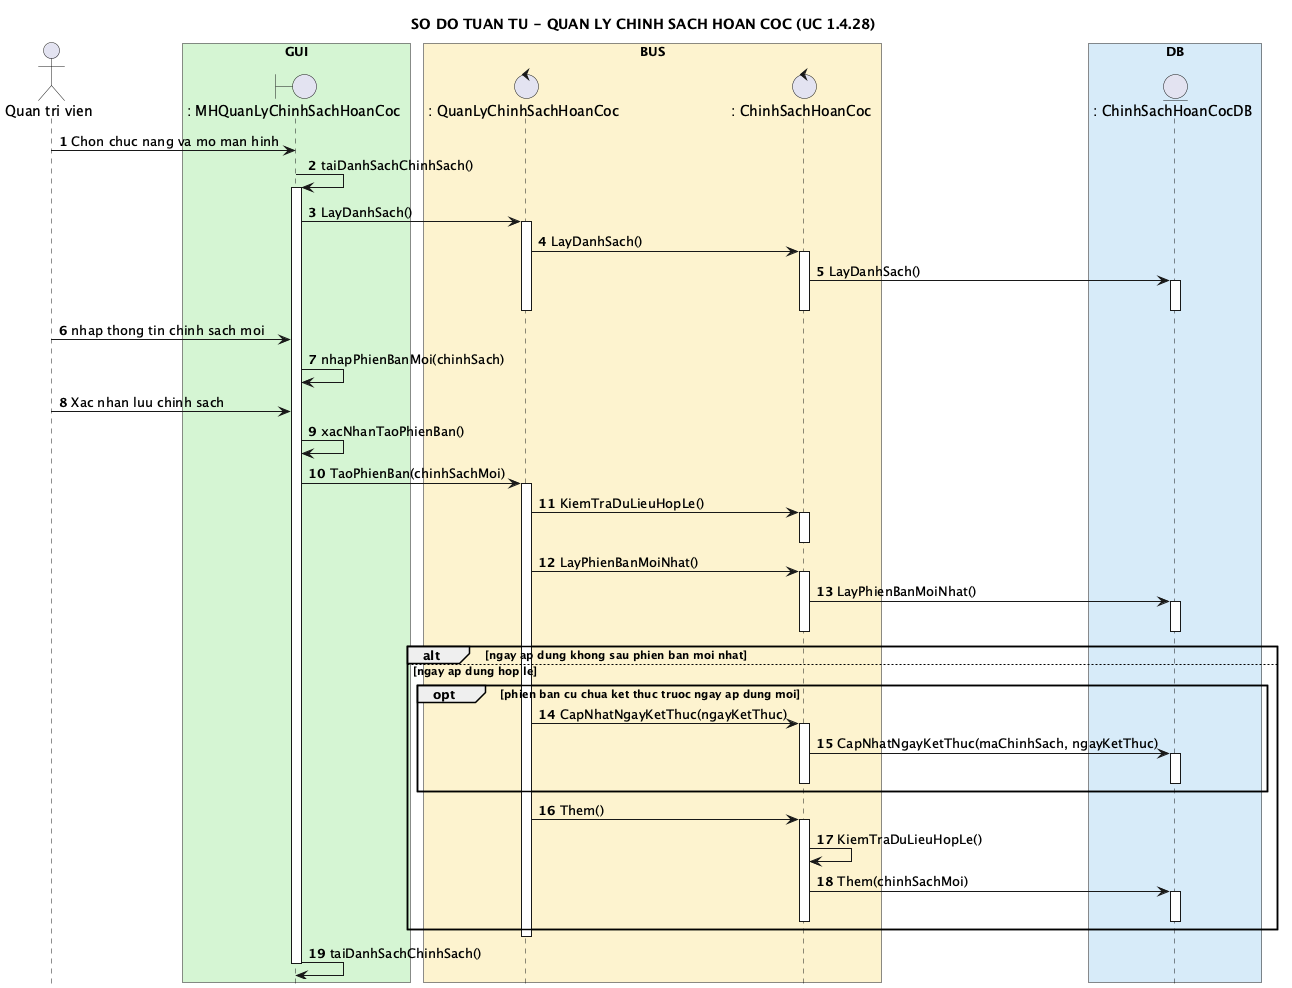

The diagram above was rendered by PlantUML. Its source (embedded in the PNG):
@startuml
title SO DO TUAN TU - QUAN LY CHINH SACH HOAN COC (UC 1.4.28)

hide footbox
autonumber 1 1
skinparam shadowing false

actor "Quan tri vien" as QTV

box "GUI" #D5F5D3
boundary ": MHQuanLyChinhSachHoanCoc" as MH
end box

box "BUS" #FCF3CF
control ": QuanLyChinhSachHoanCoc" as QLCSHC
control ": ChinhSachHoanCoc" as CS
end box

box "DB" #D6EAF8
entity ": ChinhSachHoanCocDB" as CSDB
end box

' === Luong 1: Tai lich su khi mo man hinh ===
QTV -> MH : Chon chuc nang va mo man hinh
MH -> MH : taiDanhSachChinhSach()
activate MH
MH -> QLCSHC : LayDanhSach()
activate QLCSHC
QLCSHC -> CS : LayDanhSach()
activate CS
CS -> CSDB : LayDanhSach()
activate CSDB
deactivate CSDB
deactivate CS
deactivate QLCSHC

' === Luong 2: Tao phien ban chinh sach moi ===
QTV -> MH : nhap thong tin chinh sach moi
MH -> MH : nhapPhienBanMoi(chinhSach)
QTV -> MH : Xac nhan luu chinh sach
MH -> MH : xacNhanTaoPhienBan()
MH -> QLCSHC : TaoPhienBan(chinhSachMoi)
activate QLCSHC
QLCSHC -> CS : KiemTraDuLieuHopLe()
activate CS
deactivate CS
QLCSHC -> CS : LayPhienBanMoiNhat()
activate CS
CS -> CSDB : LayPhienBanMoiNhat()
activate CSDB
deactivate CSDB
deactivate CS

alt ngay ap dung khong sau phien ban moi nhat
else ngay ap dung hop le
  opt phien ban cu chua ket thuc truoc ngay ap dung moi
    QLCSHC -> CS : CapNhatNgayKetThuc(ngayKetThuc)
    activate CS
    CS -> CSDB : CapNhatNgayKetThuc(maChinhSach, ngayKetThuc)
    activate CSDB
    deactivate CSDB
    deactivate CS
  end
  QLCSHC -> CS : Them()
  activate CS
  CS -> CS : KiemTraDuLieuHopLe()
  CS -> CSDB : Them(chinhSachMoi)
  activate CSDB
  deactivate CSDB
  deactivate CS
end
deactivate QLCSHC
MH -> MH : taiDanhSachChinhSach()
deactivate MH

@enduml